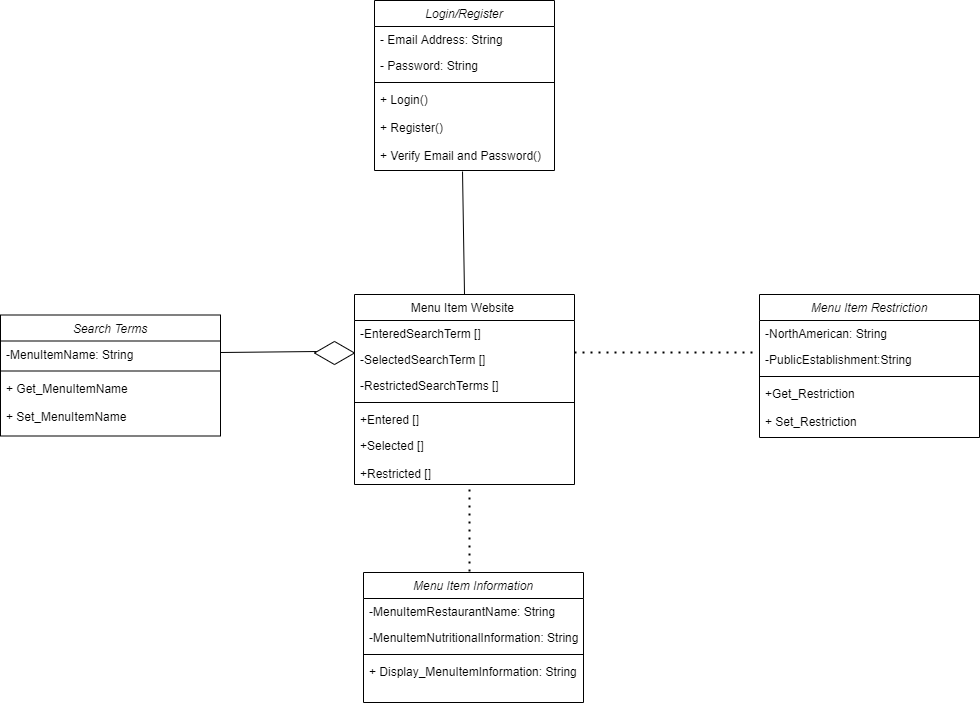

The diagram above was exported from draw.io. Its source (the exported page's mxGraphModel, read from the mxfile embedded in the PNG):
<mxGraphModel dx="1422" dy="794" grid="1" gridSize="11" guides="1" tooltips="1" connect="1" arrows="1" fold="1" page="1" pageScale="1" pageWidth="1169" pageHeight="1654" math="0" shadow="0">
  <root>
    <mxCell id="WIyWlLk6GJQsqaUBKTNV-0" />
    <mxCell id="WIyWlLk6GJQsqaUBKTNV-1" parent="WIyWlLk6GJQsqaUBKTNV-0" />
    <mxCell id="zkfFHV4jXpPFQw0GAbJ--0" value="Login/Register" style="swimlane;fontStyle=2;align=center;verticalAlign=top;childLayout=stackLayout;horizontal=1;startSize=26;horizontalStack=0;resizeParent=1;resizeLast=0;collapsible=1;marginBottom=0;rounded=0;shadow=0;strokeWidth=1;" parent="WIyWlLk6GJQsqaUBKTNV-1" vertex="1">
      <mxGeometry x="451" y="44" width="180" height="170" as="geometry">
        <mxRectangle x="230" y="140" width="160" height="26" as="alternateBounds" />
      </mxGeometry>
    </mxCell>
    <mxCell id="zkfFHV4jXpPFQw0GAbJ--1" value="- Email Address: String" style="text;align=left;verticalAlign=top;spacingLeft=4;spacingRight=4;overflow=hidden;rotatable=0;points=[[0,0.5],[1,0.5]];portConstraint=eastwest;" parent="zkfFHV4jXpPFQw0GAbJ--0" vertex="1">
      <mxGeometry y="26" width="180" height="26" as="geometry" />
    </mxCell>
    <mxCell id="zkfFHV4jXpPFQw0GAbJ--2" value="- Password: String" style="text;align=left;verticalAlign=top;spacingLeft=4;spacingRight=4;overflow=hidden;rotatable=0;points=[[0,0.5],[1,0.5]];portConstraint=eastwest;rounded=0;shadow=0;html=0;" parent="zkfFHV4jXpPFQw0GAbJ--0" vertex="1">
      <mxGeometry y="52" width="180" height="26" as="geometry" />
    </mxCell>
    <mxCell id="zkfFHV4jXpPFQw0GAbJ--4" value="" style="line;html=1;strokeWidth=1;align=left;verticalAlign=middle;spacingTop=-1;spacingLeft=3;spacingRight=3;rotatable=0;labelPosition=right;points=[];portConstraint=eastwest;" parent="zkfFHV4jXpPFQw0GAbJ--0" vertex="1">
      <mxGeometry y="78" width="180" height="8" as="geometry" />
    </mxCell>
    <mxCell id="zkfFHV4jXpPFQw0GAbJ--5" value="+ Login()&#10;&#10;+ Register()&#10;&#10;+ Verify Email and Password()" style="text;align=left;verticalAlign=top;spacingLeft=4;spacingRight=4;overflow=hidden;rotatable=0;points=[[0,0.5],[1,0.5]];portConstraint=eastwest;" parent="zkfFHV4jXpPFQw0GAbJ--0" vertex="1">
      <mxGeometry y="86" width="180" height="84" as="geometry" />
    </mxCell>
    <mxCell id="zkfFHV4jXpPFQw0GAbJ--17" value="Menu Item Website " style="swimlane;fontStyle=0;align=center;verticalAlign=top;childLayout=stackLayout;horizontal=1;startSize=26;horizontalStack=0;resizeParent=1;resizeLast=0;collapsible=1;marginBottom=0;rounded=0;shadow=0;strokeWidth=1;" parent="WIyWlLk6GJQsqaUBKTNV-1" vertex="1">
      <mxGeometry x="431" y="338" width="220" height="190" as="geometry">
        <mxRectangle x="550" y="140" width="160" height="26" as="alternateBounds" />
      </mxGeometry>
    </mxCell>
    <mxCell id="zkfFHV4jXpPFQw0GAbJ--18" value="-EnteredSearchTerm []" style="text;align=left;verticalAlign=top;spacingLeft=4;spacingRight=4;overflow=hidden;rotatable=0;points=[[0,0.5],[1,0.5]];portConstraint=eastwest;" parent="zkfFHV4jXpPFQw0GAbJ--17" vertex="1">
      <mxGeometry y="26" width="220" height="26" as="geometry" />
    </mxCell>
    <mxCell id="zkfFHV4jXpPFQw0GAbJ--19" value="-SelectedSearchTerm []" style="text;align=left;verticalAlign=top;spacingLeft=4;spacingRight=4;overflow=hidden;rotatable=0;points=[[0,0.5],[1,0.5]];portConstraint=eastwest;rounded=0;shadow=0;html=0;" parent="zkfFHV4jXpPFQw0GAbJ--17" vertex="1">
      <mxGeometry y="52" width="220" height="26" as="geometry" />
    </mxCell>
    <mxCell id="zkfFHV4jXpPFQw0GAbJ--20" value="-RestrictedSearchTerms []" style="text;align=left;verticalAlign=top;spacingLeft=4;spacingRight=4;overflow=hidden;rotatable=0;points=[[0,0.5],[1,0.5]];portConstraint=eastwest;rounded=0;shadow=0;html=0;" parent="zkfFHV4jXpPFQw0GAbJ--17" vertex="1">
      <mxGeometry y="78" width="220" height="26" as="geometry" />
    </mxCell>
    <mxCell id="zkfFHV4jXpPFQw0GAbJ--23" value="" style="line;html=1;strokeWidth=1;align=left;verticalAlign=middle;spacingTop=-1;spacingLeft=3;spacingRight=3;rotatable=0;labelPosition=right;points=[];portConstraint=eastwest;" parent="zkfFHV4jXpPFQw0GAbJ--17" vertex="1">
      <mxGeometry y="104" width="220" height="8" as="geometry" />
    </mxCell>
    <mxCell id="zkfFHV4jXpPFQw0GAbJ--24" value="+Entered []" style="text;align=left;verticalAlign=top;spacingLeft=4;spacingRight=4;overflow=hidden;rotatable=0;points=[[0,0.5],[1,0.5]];portConstraint=eastwest;" parent="zkfFHV4jXpPFQw0GAbJ--17" vertex="1">
      <mxGeometry y="112" width="220" height="26" as="geometry" />
    </mxCell>
    <mxCell id="zkfFHV4jXpPFQw0GAbJ--25" value="+Selected []&#10;&#10;+Restricted []" style="text;align=left;verticalAlign=top;spacingLeft=4;spacingRight=4;overflow=hidden;rotatable=0;points=[[0,0.5],[1,0.5]];portConstraint=eastwest;" parent="zkfFHV4jXpPFQw0GAbJ--17" vertex="1">
      <mxGeometry y="138" width="220" height="52" as="geometry" />
    </mxCell>
    <mxCell id="lzU7hQhEjXVz5_v03Xxp-1" value="" style="endArrow=none;html=1;entryX=0.489;entryY=1.012;entryDx=0;entryDy=0;entryPerimeter=0;exitX=0.5;exitY=0;exitDx=0;exitDy=0;" edge="1" parent="WIyWlLk6GJQsqaUBKTNV-1" source="zkfFHV4jXpPFQw0GAbJ--17" target="zkfFHV4jXpPFQw0GAbJ--5">
      <mxGeometry width="50" height="50" relative="1" as="geometry">
        <mxPoint x="632" y="338" as="sourcePoint" />
        <mxPoint x="684" y="428" as="targetPoint" />
      </mxGeometry>
    </mxCell>
    <mxCell id="lzU7hQhEjXVz5_v03Xxp-2" value="Menu Item Information" style="swimlane;fontStyle=2;align=center;verticalAlign=top;childLayout=stackLayout;horizontal=1;startSize=26;horizontalStack=0;resizeParent=1;resizeLast=0;collapsible=1;marginBottom=0;rounded=0;shadow=0;strokeWidth=1;" vertex="1" parent="WIyWlLk6GJQsqaUBKTNV-1">
      <mxGeometry x="440" y="616" width="220" height="130" as="geometry">
        <mxRectangle x="230" y="140" width="160" height="26" as="alternateBounds" />
      </mxGeometry>
    </mxCell>
    <mxCell id="lzU7hQhEjXVz5_v03Xxp-3" value="-MenuItemRestaurantName: String" style="text;align=left;verticalAlign=top;spacingLeft=4;spacingRight=4;overflow=hidden;rotatable=0;points=[[0,0.5],[1,0.5]];portConstraint=eastwest;" vertex="1" parent="lzU7hQhEjXVz5_v03Xxp-2">
      <mxGeometry y="26" width="220" height="26" as="geometry" />
    </mxCell>
    <mxCell id="lzU7hQhEjXVz5_v03Xxp-4" value="-MenuItemNutritionalInformation: String" style="text;align=left;verticalAlign=top;spacingLeft=4;spacingRight=4;overflow=hidden;rotatable=0;points=[[0,0.5],[1,0.5]];portConstraint=eastwest;rounded=0;shadow=0;html=0;" vertex="1" parent="lzU7hQhEjXVz5_v03Xxp-2">
      <mxGeometry y="52" width="220" height="26" as="geometry" />
    </mxCell>
    <mxCell id="lzU7hQhEjXVz5_v03Xxp-5" value="" style="line;html=1;strokeWidth=1;align=left;verticalAlign=middle;spacingTop=-1;spacingLeft=3;spacingRight=3;rotatable=0;labelPosition=right;points=[];portConstraint=eastwest;" vertex="1" parent="lzU7hQhEjXVz5_v03Xxp-2">
      <mxGeometry y="78" width="220" height="8" as="geometry" />
    </mxCell>
    <mxCell id="lzU7hQhEjXVz5_v03Xxp-6" value="+ Display_MenuItemInformation: String&#10;" style="text;align=left;verticalAlign=top;spacingLeft=4;spacingRight=4;overflow=hidden;rotatable=0;points=[[0,0.5],[1,0.5]];portConstraint=eastwest;" vertex="1" parent="lzU7hQhEjXVz5_v03Xxp-2">
      <mxGeometry y="86" width="220" height="34" as="geometry" />
    </mxCell>
    <mxCell id="lzU7hQhEjXVz5_v03Xxp-23" value="Menu Item Restriction" style="swimlane;fontStyle=2;align=center;verticalAlign=top;childLayout=stackLayout;horizontal=1;startSize=26;horizontalStack=0;resizeParent=1;resizeLast=0;collapsible=1;marginBottom=0;rounded=0;shadow=0;strokeWidth=1;" vertex="1" parent="WIyWlLk6GJQsqaUBKTNV-1">
      <mxGeometry x="836" y="338" width="220" height="143" as="geometry">
        <mxRectangle x="230" y="140" width="160" height="26" as="alternateBounds" />
      </mxGeometry>
    </mxCell>
    <mxCell id="lzU7hQhEjXVz5_v03Xxp-24" value="-NorthAmerican: String" style="text;align=left;verticalAlign=top;spacingLeft=4;spacingRight=4;overflow=hidden;rotatable=0;points=[[0,0.5],[1,0.5]];portConstraint=eastwest;" vertex="1" parent="lzU7hQhEjXVz5_v03Xxp-23">
      <mxGeometry y="26" width="220" height="26" as="geometry" />
    </mxCell>
    <mxCell id="lzU7hQhEjXVz5_v03Xxp-25" value="-PublicEstablishment:String" style="text;align=left;verticalAlign=top;spacingLeft=4;spacingRight=4;overflow=hidden;rotatable=0;points=[[0,0.5],[1,0.5]];portConstraint=eastwest;rounded=0;shadow=0;html=0;" vertex="1" parent="lzU7hQhEjXVz5_v03Xxp-23">
      <mxGeometry y="52" width="220" height="26" as="geometry" />
    </mxCell>
    <mxCell id="lzU7hQhEjXVz5_v03Xxp-26" value="" style="line;html=1;strokeWidth=1;align=left;verticalAlign=middle;spacingTop=-1;spacingLeft=3;spacingRight=3;rotatable=0;labelPosition=right;points=[];portConstraint=eastwest;" vertex="1" parent="lzU7hQhEjXVz5_v03Xxp-23">
      <mxGeometry y="78" width="220" height="8" as="geometry" />
    </mxCell>
    <mxCell id="lzU7hQhEjXVz5_v03Xxp-27" value="+Get_Restriction&#10;&#10;+ Set_Restriction" style="text;align=left;verticalAlign=top;spacingLeft=4;spacingRight=4;overflow=hidden;rotatable=0;points=[[0,0.5],[1,0.5]];portConstraint=eastwest;" vertex="1" parent="lzU7hQhEjXVz5_v03Xxp-23">
      <mxGeometry y="86" width="220" height="57" as="geometry" />
    </mxCell>
    <mxCell id="lzU7hQhEjXVz5_v03Xxp-29" value="" style="endArrow=none;html=1;entryX=0.075;entryY=0.438;entryDx=0;entryDy=0;entryPerimeter=0;" edge="1" parent="WIyWlLk6GJQsqaUBKTNV-1" target="lzU7hQhEjXVz5_v03Xxp-28">
      <mxGeometry width="50" height="50" relative="1" as="geometry">
        <mxPoint x="297" y="396" as="sourcePoint" />
        <mxPoint x="396" y="396" as="targetPoint" />
      </mxGeometry>
    </mxCell>
    <mxCell id="lzU7hQhEjXVz5_v03Xxp-30" value="Search Terms" style="swimlane;fontStyle=2;align=center;verticalAlign=top;childLayout=stackLayout;horizontal=1;startSize=26;horizontalStack=0;resizeParent=1;resizeLast=0;collapsible=1;marginBottom=0;rounded=0;shadow=0;strokeWidth=1;" vertex="1" parent="WIyWlLk6GJQsqaUBKTNV-1">
      <mxGeometry x="77" y="358.5" width="220" height="121" as="geometry">
        <mxRectangle x="230" y="140" width="160" height="26" as="alternateBounds" />
      </mxGeometry>
    </mxCell>
    <mxCell id="lzU7hQhEjXVz5_v03Xxp-31" value="-MenuItemName: String" style="text;align=left;verticalAlign=top;spacingLeft=4;spacingRight=4;overflow=hidden;rotatable=0;points=[[0,0.5],[1,0.5]];portConstraint=eastwest;" vertex="1" parent="lzU7hQhEjXVz5_v03Xxp-30">
      <mxGeometry y="26" width="220" height="26" as="geometry" />
    </mxCell>
    <mxCell id="lzU7hQhEjXVz5_v03Xxp-33" value="" style="line;html=1;strokeWidth=1;align=left;verticalAlign=middle;spacingTop=-1;spacingLeft=3;spacingRight=3;rotatable=0;labelPosition=right;points=[];portConstraint=eastwest;" vertex="1" parent="lzU7hQhEjXVz5_v03Xxp-30">
      <mxGeometry y="52" width="220" height="8" as="geometry" />
    </mxCell>
    <mxCell id="lzU7hQhEjXVz5_v03Xxp-34" value="+ Get_MenuItemName&#10;&#10;+ Set_MenuItemName" style="text;align=left;verticalAlign=top;spacingLeft=4;spacingRight=4;overflow=hidden;rotatable=0;points=[[0,0.5],[1,0.5]];portConstraint=eastwest;" vertex="1" parent="lzU7hQhEjXVz5_v03Xxp-30">
      <mxGeometry y="60" width="220" height="61" as="geometry" />
    </mxCell>
    <mxCell id="lzU7hQhEjXVz5_v03Xxp-36" value="" style="endArrow=none;dashed=1;html=1;entryX=0;entryY=0.192;entryDx=0;entryDy=0;entryPerimeter=0;startArrow=none;" edge="1" parent="WIyWlLk6GJQsqaUBKTNV-1" target="zkfFHV4jXpPFQw0GAbJ--19">
      <mxGeometry width="50" height="50" relative="1" as="geometry">
        <mxPoint x="431" y="394.99199999999996" as="sourcePoint" />
        <mxPoint x="426" y="395" as="targetPoint" />
      </mxGeometry>
    </mxCell>
    <mxCell id="lzU7hQhEjXVz5_v03Xxp-28" value="" style="html=1;whiteSpace=wrap;aspect=fixed;shape=isoRectangle;" vertex="1" parent="WIyWlLk6GJQsqaUBKTNV-1">
      <mxGeometry x="391" y="384.5" width="40" height="24" as="geometry" />
    </mxCell>
    <mxCell id="lzU7hQhEjXVz5_v03Xxp-40" value="" style="endArrow=none;dashed=1;html=1;dashPattern=1 3;strokeWidth=2;" edge="1" parent="WIyWlLk6GJQsqaUBKTNV-1">
      <mxGeometry width="50" height="50" relative="1" as="geometry">
        <mxPoint x="546" y="615" as="sourcePoint" />
        <mxPoint x="546" y="531" as="targetPoint" />
      </mxGeometry>
    </mxCell>
    <mxCell id="lzU7hQhEjXVz5_v03Xxp-42" value="" style="endArrow=none;dashed=1;html=1;dashPattern=1 3;strokeWidth=2;exitX=1;exitY=0.231;exitDx=0;exitDy=0;exitPerimeter=0;" edge="1" parent="WIyWlLk6GJQsqaUBKTNV-1" source="zkfFHV4jXpPFQw0GAbJ--19">
      <mxGeometry width="50" height="50" relative="1" as="geometry">
        <mxPoint x="385" y="435" as="sourcePoint" />
        <mxPoint x="833" y="396" as="targetPoint" />
        <Array as="points">
          <mxPoint x="748" y="396" />
        </Array>
      </mxGeometry>
    </mxCell>
  </root>
</mxGraphModel>